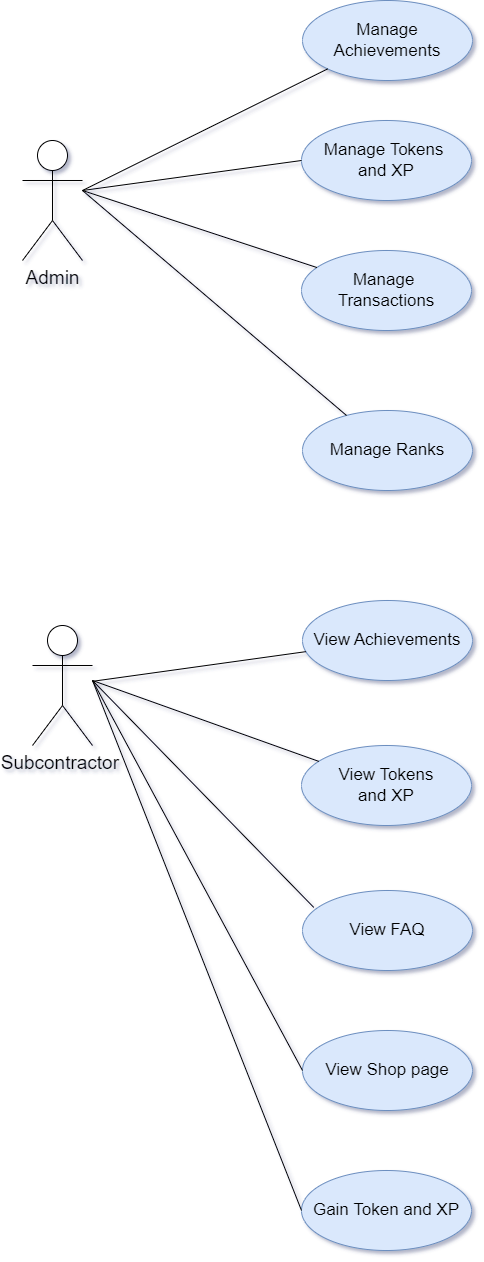

The diagram above was exported from draw.io. Its source (the exported page's mxGraphModel, read from the mxfile embedded in the PNG):
<mxGraphModel dx="1500" dy="1976" grid="1" gridSize="10" guides="1" tooltips="1" connect="1" arrows="1" fold="1" page="1" pageScale="1" pageWidth="827" pageHeight="1169" math="0" shadow="1">
  <root>
    <mxCell id="0" />
    <mxCell id="1" parent="0" />
    <mxCell id="1i9U6djEVJ0SLVaGX6O--1" value="Admin" style="shape=umlActor;verticalLabelPosition=bottom;verticalAlign=top;html=1;outlineConnect=0;fontSize=19;" vertex="1" parent="1">
      <mxGeometry x="50" y="-20" width="60" height="120" as="geometry" />
    </mxCell>
    <mxCell id="1i9U6djEVJ0SLVaGX6O--2" value="&lt;font style=&quot;font-size: 17px;&quot;&gt;Manage Achievements&lt;/font&gt;" style="ellipse;whiteSpace=wrap;html=1;fillColor=#dae8fc;strokeColor=#6c8ebf;" vertex="1" parent="1">
      <mxGeometry x="330" y="-160" width="170" height="80" as="geometry" />
    </mxCell>
    <mxCell id="1i9U6djEVJ0SLVaGX6O--3" value="&lt;font style=&quot;font-size: 17px;&quot;&gt;Manage Tokens&amp;nbsp;&lt;/font&gt;&lt;div&gt;&lt;font style=&quot;font-size: 17px;&quot;&gt;and XP&lt;/font&gt;&lt;/div&gt;" style="ellipse;whiteSpace=wrap;html=1;fillColor=#dae8fc;strokeColor=#6c8ebf;" vertex="1" parent="1">
      <mxGeometry x="329" y="-40" width="170" height="80" as="geometry" />
    </mxCell>
    <mxCell id="1i9U6djEVJ0SLVaGX6O--4" value="&lt;span style=&quot;font-size: 17px;&quot;&gt;Manage&amp;nbsp;&lt;/span&gt;&lt;div&gt;&lt;span style=&quot;font-size: 17px;&quot;&gt;Transactions&lt;/span&gt;&lt;br&gt;&lt;/div&gt;" style="ellipse;whiteSpace=wrap;html=1;fillColor=#dae8fc;strokeColor=#6c8ebf;" vertex="1" parent="1">
      <mxGeometry x="329" y="90" width="170" height="80" as="geometry" />
    </mxCell>
    <mxCell id="1i9U6djEVJ0SLVaGX6O--5" value="&lt;div&gt;&lt;span style=&quot;font-size: 17px;&quot;&gt;Manage Ranks&lt;/span&gt;&lt;br&gt;&lt;/div&gt;" style="ellipse;whiteSpace=wrap;html=1;fillColor=#dae8fc;strokeColor=#6c8ebf;" vertex="1" parent="1">
      <mxGeometry x="330" y="250" width="170" height="80" as="geometry" />
    </mxCell>
    <mxCell id="1i9U6djEVJ0SLVaGX6O--6" value="" style="endArrow=none;html=1;rounded=0;entryX=0;entryY=1;entryDx=0;entryDy=0;" edge="1" parent="1" target="1i9U6djEVJ0SLVaGX6O--2">
      <mxGeometry width="50" height="50" relative="1" as="geometry">
        <mxPoint x="110" y="30" as="sourcePoint" />
        <mxPoint x="440" y="80" as="targetPoint" />
      </mxGeometry>
    </mxCell>
    <mxCell id="1i9U6djEVJ0SLVaGX6O--7" value="" style="endArrow=none;html=1;rounded=0;" edge="1" parent="1" target="1i9U6djEVJ0SLVaGX6O--4">
      <mxGeometry width="50" height="50" relative="1" as="geometry">
        <mxPoint x="110" y="30" as="sourcePoint" />
        <mxPoint x="440" y="80" as="targetPoint" />
      </mxGeometry>
    </mxCell>
    <mxCell id="1i9U6djEVJ0SLVaGX6O--8" value="" style="endArrow=none;html=1;rounded=0;entryX=0;entryY=0.5;entryDx=0;entryDy=0;" edge="1" parent="1" target="1i9U6djEVJ0SLVaGX6O--3">
      <mxGeometry width="50" height="50" relative="1" as="geometry">
        <mxPoint x="110" y="30" as="sourcePoint" />
        <mxPoint x="440" y="80" as="targetPoint" />
      </mxGeometry>
    </mxCell>
    <mxCell id="1i9U6djEVJ0SLVaGX6O--9" value="" style="endArrow=none;html=1;rounded=0;" edge="1" parent="1" target="1i9U6djEVJ0SLVaGX6O--5">
      <mxGeometry width="50" height="50" relative="1" as="geometry">
        <mxPoint x="110" y="30" as="sourcePoint" />
        <mxPoint x="339" y="10" as="targetPoint" />
      </mxGeometry>
    </mxCell>
    <mxCell id="1i9U6djEVJ0SLVaGX6O--10" value="Subcontractor&amp;nbsp;" style="shape=umlActor;verticalLabelPosition=bottom;verticalAlign=top;html=1;outlineConnect=0;fontSize=19;" vertex="1" parent="1">
      <mxGeometry x="60" y="465" width="60" height="120" as="geometry" />
    </mxCell>
    <mxCell id="1i9U6djEVJ0SLVaGX6O--11" value="&lt;div&gt;&lt;span style=&quot;font-size: 17px;&quot;&gt;View&amp;nbsp;&lt;/span&gt;&lt;span style=&quot;background-color: initial; font-size: 17px;&quot;&gt;Achievements&lt;/span&gt;&lt;br&gt;&lt;/div&gt;" style="ellipse;whiteSpace=wrap;html=1;fillColor=#dae8fc;strokeColor=#6c8ebf;" vertex="1" parent="1">
      <mxGeometry x="330" y="440" width="170" height="80" as="geometry" />
    </mxCell>
    <mxCell id="1i9U6djEVJ0SLVaGX6O--12" value="&lt;div&gt;&lt;span style=&quot;font-size: 17px;&quot;&gt;View&amp;nbsp;&lt;/span&gt;&lt;span style=&quot;background-color: initial; font-size: 17px;&quot;&gt;Tokens&lt;/span&gt;&lt;br&gt;&lt;/div&gt;&lt;div&gt;&lt;span style=&quot;background-color: initial; font-size: 17px;&quot;&gt;and XP&lt;/span&gt;&lt;/div&gt;" style="ellipse;whiteSpace=wrap;html=1;fillColor=#dae8fc;strokeColor=#6c8ebf;" vertex="1" parent="1">
      <mxGeometry x="329" y="585" width="170" height="80" as="geometry" />
    </mxCell>
    <mxCell id="1i9U6djEVJ0SLVaGX6O--13" value="&lt;div&gt;&lt;span style=&quot;font-size: 17px;&quot;&gt;View FAQ&lt;/span&gt;&lt;/div&gt;" style="ellipse;whiteSpace=wrap;html=1;fillColor=#dae8fc;strokeColor=#6c8ebf;" vertex="1" parent="1">
      <mxGeometry x="330" y="730" width="170" height="80" as="geometry" />
    </mxCell>
    <mxCell id="1i9U6djEVJ0SLVaGX6O--14" value="&lt;div&gt;&lt;span style=&quot;font-size: 17px;&quot;&gt;View Shop page&lt;/span&gt;&lt;/div&gt;" style="ellipse;whiteSpace=wrap;html=1;fillColor=#dae8fc;strokeColor=#6c8ebf;" vertex="1" parent="1">
      <mxGeometry x="330" y="870" width="170" height="80" as="geometry" />
    </mxCell>
    <mxCell id="1i9U6djEVJ0SLVaGX6O--15" value="&lt;div&gt;&lt;span style=&quot;font-size: 17px;&quot;&gt;Gain Token and XP&lt;/span&gt;&lt;/div&gt;" style="ellipse;whiteSpace=wrap;html=1;fillColor=#dae8fc;strokeColor=#6c8ebf;" vertex="1" parent="1">
      <mxGeometry x="329" y="1010" width="170" height="80" as="geometry" />
    </mxCell>
    <mxCell id="1i9U6djEVJ0SLVaGX6O--16" value="" style="endArrow=none;html=1;rounded=0;" edge="1" parent="1" source="1i9U6djEVJ0SLVaGX6O--10" target="1i9U6djEVJ0SLVaGX6O--11">
      <mxGeometry width="50" height="50" relative="1" as="geometry">
        <mxPoint x="120" y="40" as="sourcePoint" />
        <mxPoint x="365" y="-82" as="targetPoint" />
      </mxGeometry>
    </mxCell>
    <mxCell id="1i9U6djEVJ0SLVaGX6O--17" value="" style="endArrow=none;html=1;rounded=0;" edge="1" parent="1" target="1i9U6djEVJ0SLVaGX6O--12">
      <mxGeometry width="50" height="50" relative="1" as="geometry">
        <mxPoint x="120" y="520" as="sourcePoint" />
        <mxPoint x="343" y="501" as="targetPoint" />
      </mxGeometry>
    </mxCell>
    <mxCell id="1i9U6djEVJ0SLVaGX6O--18" value="" style="endArrow=none;html=1;rounded=0;entryX=0.066;entryY=0.211;entryDx=0;entryDy=0;entryPerimeter=0;" edge="1" parent="1" target="1i9U6djEVJ0SLVaGX6O--13">
      <mxGeometry width="50" height="50" relative="1" as="geometry">
        <mxPoint x="120" y="520" as="sourcePoint" />
        <mxPoint x="353" y="511" as="targetPoint" />
      </mxGeometry>
    </mxCell>
    <mxCell id="1i9U6djEVJ0SLVaGX6O--19" value="" style="endArrow=none;html=1;rounded=0;entryX=0;entryY=0.5;entryDx=0;entryDy=0;" edge="1" parent="1" target="1i9U6djEVJ0SLVaGX6O--14">
      <mxGeometry width="50" height="50" relative="1" as="geometry">
        <mxPoint x="120" y="520" as="sourcePoint" />
        <mxPoint x="363" y="521" as="targetPoint" />
      </mxGeometry>
    </mxCell>
    <mxCell id="1i9U6djEVJ0SLVaGX6O--20" value="" style="endArrow=none;html=1;rounded=0;entryX=0;entryY=0.5;entryDx=0;entryDy=0;" edge="1" parent="1" target="1i9U6djEVJ0SLVaGX6O--15">
      <mxGeometry width="50" height="50" relative="1" as="geometry">
        <mxPoint x="120" y="520" as="sourcePoint" />
        <mxPoint x="373" y="531" as="targetPoint" />
      </mxGeometry>
    </mxCell>
  </root>
</mxGraphModel>